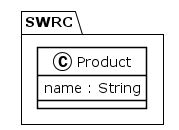

The diagram above was rendered by PlantUML. Its source (embedded in the PNG):
@startuml
!theme plain
package SWRC {
class Product {
	 name : String
}
}
@enduml